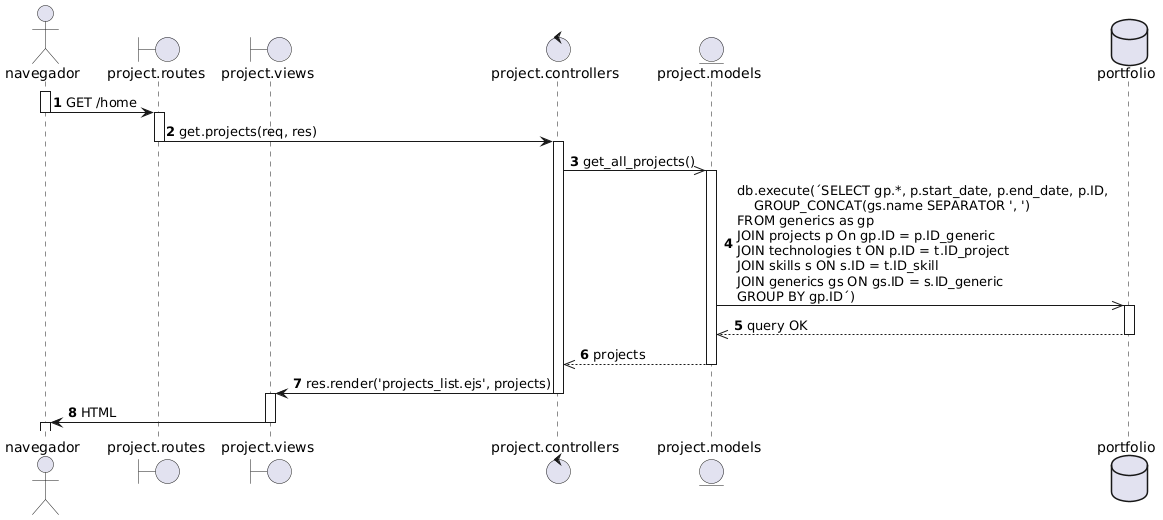

The diagram above was rendered by PlantUML. Its source (embedded in the PNG):
@startuml
autonumber

actor navegador as nav
boundary "project.routes" as routes
boundary "project.views" as view
control "project.controllers" as controller
entity "project.models" as model
database portfolio as db 

activate nav
nav -> routes: GET /home
deactivate nav
activate routes
routes -> controller: get.projects(req, res)
deactivate routes

activate controller
controller ->> model: get_all_projects()
activate model
model ->> db:db.execute(´SELECT gp.*, p.start_date, p.end_date, p.ID, \n    GROUP_CONCAT(gs.name SEPARATOR ', ') \nFROM generics as gp \nJOIN projects p On gp.ID = p.ID_generic \nJOIN technologies t ON p.ID = t.ID_project \nJOIN skills s ON s.ID = t.ID_skill \nJOIN generics gs ON gs.ID = s.ID_generic \nGROUP BY gp.ID´) 
activate db
db -->> model: query OK
deactivate db
model -->> controller: projects
deactivate model
controller -> view: res.render('projects_list.ejs', projects)
deactivate controller
activate view
view -> nav: HTML
deactivate view
activate nav
@enduml